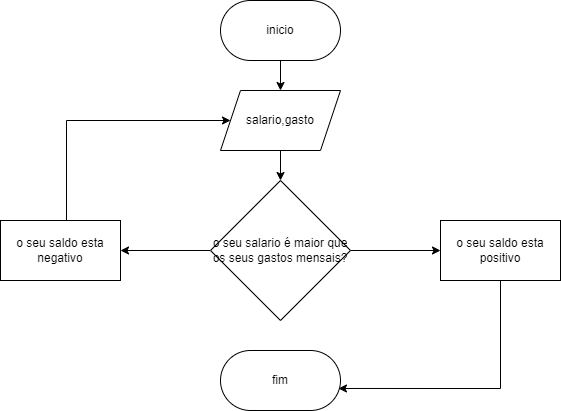

The diagram above was exported from draw.io. Its source (the exported page's mxGraphModel, read from the mxfile embedded in the PNG):
<mxGraphModel dx="1114" dy="616" grid="1" gridSize="10" guides="1" tooltips="1" connect="1" arrows="1" fold="1" page="1" pageScale="1" pageWidth="827" pageHeight="1169" math="0" shadow="0">
  <root>
    <mxCell id="0" />
    <mxCell id="1" parent="0" />
    <mxCell id="nlf-5pkCOsbB_4wjWC1B-7" value="" style="edgeStyle=orthogonalEdgeStyle;rounded=0;orthogonalLoop=1;jettySize=auto;html=1;" edge="1" parent="1" source="nlf-5pkCOsbB_4wjWC1B-1" target="nlf-5pkCOsbB_4wjWC1B-4">
      <mxGeometry relative="1" as="geometry" />
    </mxCell>
    <mxCell id="nlf-5pkCOsbB_4wjWC1B-1" value="inicio" style="rounded=1;whiteSpace=wrap;html=1;arcSize=50;" vertex="1" parent="1">
      <mxGeometry x="354" y="80" width="120" height="60" as="geometry" />
    </mxCell>
    <mxCell id="nlf-5pkCOsbB_4wjWC1B-9" value="" style="edgeStyle=orthogonalEdgeStyle;rounded=0;orthogonalLoop=1;jettySize=auto;html=1;" edge="1" parent="1" source="nlf-5pkCOsbB_4wjWC1B-4" target="nlf-5pkCOsbB_4wjWC1B-8">
      <mxGeometry relative="1" as="geometry" />
    </mxCell>
    <mxCell id="nlf-5pkCOsbB_4wjWC1B-4" value="salario,gasto" style="shape=parallelogram;perimeter=parallelogramPerimeter;whiteSpace=wrap;html=1;fixedSize=1;" vertex="1" parent="1">
      <mxGeometry x="354" y="170" width="120" height="60" as="geometry" />
    </mxCell>
    <mxCell id="nlf-5pkCOsbB_4wjWC1B-11" value="" style="edgeStyle=orthogonalEdgeStyle;rounded=0;orthogonalLoop=1;jettySize=auto;html=1;" edge="1" parent="1" source="nlf-5pkCOsbB_4wjWC1B-8" target="nlf-5pkCOsbB_4wjWC1B-10">
      <mxGeometry relative="1" as="geometry" />
    </mxCell>
    <mxCell id="nlf-5pkCOsbB_4wjWC1B-13" value="" style="edgeStyle=orthogonalEdgeStyle;rounded=0;orthogonalLoop=1;jettySize=auto;html=1;" edge="1" parent="1" source="nlf-5pkCOsbB_4wjWC1B-8" target="nlf-5pkCOsbB_4wjWC1B-12">
      <mxGeometry relative="1" as="geometry" />
    </mxCell>
    <mxCell id="nlf-5pkCOsbB_4wjWC1B-8" value="o seu salario é maior que os seus gastos mensais?" style="rhombus;whiteSpace=wrap;html=1;" vertex="1" parent="1">
      <mxGeometry x="344" y="260" width="140" height="140" as="geometry" />
    </mxCell>
    <mxCell id="nlf-5pkCOsbB_4wjWC1B-16" style="edgeStyle=orthogonalEdgeStyle;rounded=0;orthogonalLoop=1;jettySize=auto;html=1;entryX=0.983;entryY=0.633;entryDx=0;entryDy=0;entryPerimeter=0;" edge="1" parent="1" source="nlf-5pkCOsbB_4wjWC1B-10" target="nlf-5pkCOsbB_4wjWC1B-15">
      <mxGeometry relative="1" as="geometry">
        <Array as="points">
          <mxPoint x="634" y="468" />
        </Array>
      </mxGeometry>
    </mxCell>
    <mxCell id="nlf-5pkCOsbB_4wjWC1B-10" value="o seu saldo esta positivo" style="whiteSpace=wrap;html=1;" vertex="1" parent="1">
      <mxGeometry x="574" y="300" width="120" height="60" as="geometry" />
    </mxCell>
    <mxCell id="nlf-5pkCOsbB_4wjWC1B-14" style="edgeStyle=orthogonalEdgeStyle;rounded=0;orthogonalLoop=1;jettySize=auto;html=1;entryX=0;entryY=0.5;entryDx=0;entryDy=0;" edge="1" parent="1" source="nlf-5pkCOsbB_4wjWC1B-12" target="nlf-5pkCOsbB_4wjWC1B-4">
      <mxGeometry relative="1" as="geometry">
        <Array as="points">
          <mxPoint x="200" y="200" />
        </Array>
      </mxGeometry>
    </mxCell>
    <mxCell id="nlf-5pkCOsbB_4wjWC1B-12" value="o seu saldo esta negativo" style="whiteSpace=wrap;html=1;" vertex="1" parent="1">
      <mxGeometry x="134" y="300" width="120" height="60" as="geometry" />
    </mxCell>
    <mxCell id="nlf-5pkCOsbB_4wjWC1B-15" value="fim" style="rounded=1;whiteSpace=wrap;html=1;arcSize=50;" vertex="1" parent="1">
      <mxGeometry x="354" y="430" width="120" height="60" as="geometry" />
    </mxCell>
  </root>
</mxGraphModel>